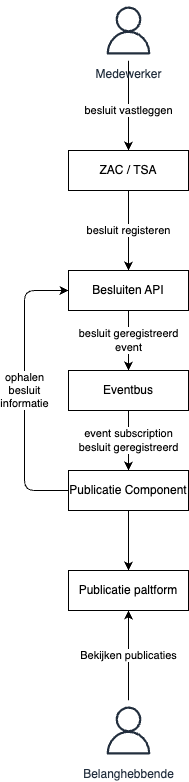

The diagram above was exported from draw.io. Its source (the exported page's mxGraphModel, read from the mxfile embedded in the PNG):
<mxGraphModel dx="612" dy="1092" grid="1" gridSize="10" guides="1" tooltips="1" connect="1" arrows="1" fold="1" page="1" pageScale="1" pageWidth="827" pageHeight="1169" math="0" shadow="0">
  <root>
    <mxCell id="0" />
    <mxCell id="1" parent="0" />
    <mxCell id="12" value="besluit geregistreerd&lt;div&gt;event&lt;/div&gt;" style="edgeStyle=none;html=1;entryX=0.5;entryY=0;entryDx=0;entryDy=0;" parent="1" source="2" target="11" edge="1">
      <mxGeometry relative="1" as="geometry" />
    </mxCell>
    <mxCell id="2" value="Besluiten API" style="rounded=0;whiteSpace=wrap;html=1;" parent="1" vertex="1">
      <mxGeometry x="354" y="520" width="120" height="40" as="geometry" />
    </mxCell>
    <mxCell id="10" value="besluit registeren" style="edgeStyle=none;html=1;entryX=0.5;entryY=0;entryDx=0;entryDy=0;" parent="1" source="4" target="2" edge="1">
      <mxGeometry relative="1" as="geometry">
        <mxPoint as="offset" />
      </mxGeometry>
    </mxCell>
    <mxCell id="4" value="ZAC / TSA" style="rounded=0;whiteSpace=wrap;html=1;" parent="1" vertex="1">
      <mxGeometry x="354" y="400" width="120" height="40" as="geometry" />
    </mxCell>
    <mxCell id="8" value="besluit vastleggen" style="edgeStyle=none;html=1;entryX=0.5;entryY=0;entryDx=0;entryDy=0;" parent="1" source="7" target="4" edge="1">
      <mxGeometry x="0.1111" relative="1" as="geometry">
        <mxPoint as="offset" />
      </mxGeometry>
    </mxCell>
    <mxCell id="7" value="Medewerker" style="sketch=0;outlineConnect=0;fontColor=#232F3E;gradientColor=none;strokeColor=#232F3E;fillColor=#ffffff;dashed=0;verticalLabelPosition=bottom;verticalAlign=top;align=center;html=1;fontSize=12;fontStyle=0;aspect=fixed;shape=mxgraph.aws4.resourceIcon;resIcon=mxgraph.aws4.user;" parent="1" vertex="1">
      <mxGeometry x="384" y="250" width="60" height="60" as="geometry" />
    </mxCell>
    <mxCell id="14" value="event subscription&lt;div&gt;besluit geregistreerd&lt;/div&gt;" style="edgeStyle=none;html=1;entryX=0.5;entryY=0;entryDx=0;entryDy=0;" parent="1" source="11" target="13" edge="1">
      <mxGeometry relative="1" as="geometry" />
    </mxCell>
    <mxCell id="11" value="Eventbus" style="rounded=0;whiteSpace=wrap;html=1;" parent="1" vertex="1">
      <mxGeometry x="354" y="620" width="120" height="40" as="geometry" />
    </mxCell>
    <mxCell id="18" style="edgeStyle=none;html=1;" parent="1" source="13" target="15" edge="1">
      <mxGeometry relative="1" as="geometry" />
    </mxCell>
    <mxCell id="21" value="ophalen&lt;div&gt;besluit&lt;/div&gt;&lt;div&gt;informatie&lt;/div&gt;" style="edgeStyle=none;html=1;entryX=0;entryY=0.5;entryDx=0;entryDy=0;" parent="1" source="13" target="2" edge="1">
      <mxGeometry relative="1" as="geometry">
        <Array as="points">
          <mxPoint x="310" y="740" />
          <mxPoint x="310" y="540" />
        </Array>
      </mxGeometry>
    </mxCell>
    <mxCell id="13" value="Publicatie Component" style="rounded=0;whiteSpace=wrap;html=1;" parent="1" vertex="1">
      <mxGeometry x="354" y="720" width="120" height="40" as="geometry" />
    </mxCell>
    <mxCell id="15" value="Publicatie paltform" style="rounded=0;whiteSpace=wrap;html=1;" parent="1" vertex="1">
      <mxGeometry x="354" y="820" width="120" height="40" as="geometry" />
    </mxCell>
    <mxCell id="22" value="Bekijken publicaties" style="edgeStyle=none;html=1;entryX=0.5;entryY=1;entryDx=0;entryDy=0;" edge="1" parent="1" source="19" target="15">
      <mxGeometry relative="1" as="geometry" />
    </mxCell>
    <mxCell id="19" value="Belanghebbende" style="sketch=0;outlineConnect=0;fontColor=#232F3E;gradientColor=none;strokeColor=#232F3E;fillColor=#ffffff;dashed=0;verticalLabelPosition=bottom;verticalAlign=top;align=center;html=1;fontSize=12;fontStyle=0;aspect=fixed;shape=mxgraph.aws4.resourceIcon;resIcon=mxgraph.aws4.user;" parent="1" vertex="1">
      <mxGeometry x="384" y="950" width="60" height="60" as="geometry" />
    </mxCell>
  </root>
</mxGraphModel>